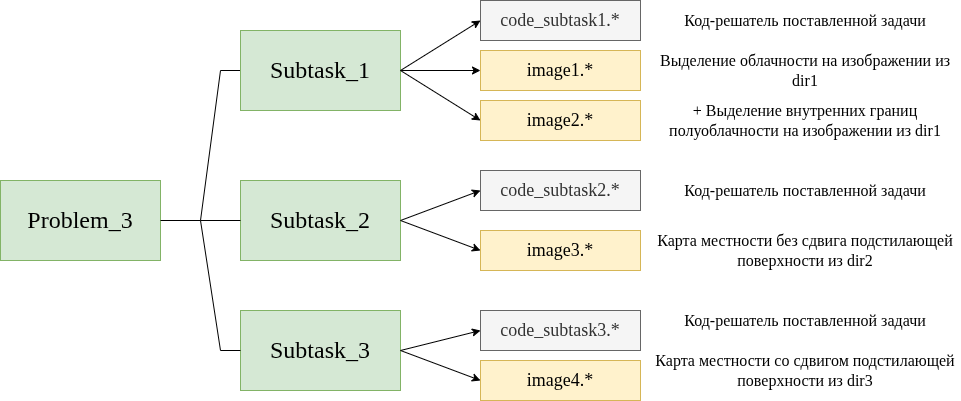

The diagram above was exported from draw.io. Its source (the exported page's mxGraphModel, read from the mxfile embedded in the PNG):
<mxGraphModel dx="1414" dy="855" grid="1" gridSize="10" guides="1" tooltips="1" connect="1" arrows="1" fold="1" page="1" pageScale="1" pageWidth="1040" pageHeight="480" math="0" shadow="0">
  <root>
    <mxCell id="0" />
    <mxCell id="1" parent="0" />
    <mxCell id="8xN6gu6D0B9a9SaKv1WU-1" parent="1" style="rounded=0;whiteSpace=wrap;html=1;fillColor=#d5e8d4;strokeColor=#82b366;" value="&lt;font style=&quot;font-size: 24px;&quot; face=&quot;Times New Roman&quot;&gt;Problem_3&lt;/font&gt;" vertex="1">
      <mxGeometry height="80" width="160" x="40" y="220" as="geometry" />
    </mxCell>
    <mxCell id="8xN6gu6D0B9a9SaKv1WU-2" edge="1" parent="1" source="8xN6gu6D0B9a9SaKv1WU-1" style="endArrow=none;html=1;rounded=0;exitX=1;exitY=0.5;exitDx=0;exitDy=0;entryX=0;entryY=0.5;entryDx=0;entryDy=0;" target="8xN6gu6D0B9a9SaKv1WU-3" value="">
      <mxGeometry height="50" relative="1" width="50" as="geometry">
        <Array as="points">
          <mxPoint x="240" y="260" />
          <mxPoint x="260" y="110" />
        </Array>
        <mxPoint x="390" y="400" as="sourcePoint" />
        <mxPoint x="280" y="160" as="targetPoint" />
      </mxGeometry>
    </mxCell>
    <mxCell id="8xN6gu6D0B9a9SaKv1WU-3" parent="1" style="rounded=0;whiteSpace=wrap;html=1;fillColor=#d5e8d4;strokeColor=#82b366;" value="&lt;font style=&quot;font-size: 24px;&quot; face=&quot;Times New Roman&quot;&gt;Subtask_1&lt;/font&gt;" vertex="1">
      <mxGeometry height="80" width="160" x="280" y="70" as="geometry" />
    </mxCell>
    <mxCell id="8xN6gu6D0B9a9SaKv1WU-4" parent="1" style="rounded=0;whiteSpace=wrap;html=1;fillColor=#d5e8d4;strokeColor=#82b366;" value="&lt;font style=&quot;font-size: 24px;&quot; face=&quot;Times New Roman&quot;&gt;Subtask_3&lt;/font&gt;" vertex="1">
      <mxGeometry height="80" width="160" x="280" y="350" as="geometry" />
    </mxCell>
    <mxCell id="8xN6gu6D0B9a9SaKv1WU-5" parent="1" style="rounded=0;whiteSpace=wrap;html=1;fillColor=#d5e8d4;strokeColor=#82b366;" value="&lt;font style=&quot;font-size: 24px;&quot; face=&quot;Times New Roman&quot;&gt;Subtask_2&lt;/font&gt;" vertex="1">
      <mxGeometry height="80" width="160" x="280" y="220" as="geometry" />
    </mxCell>
    <mxCell id="8xN6gu6D0B9a9SaKv1WU-6" edge="1" parent="1" source="8xN6gu6D0B9a9SaKv1WU-5" style="endArrow=none;html=1;rounded=0;exitX=0;exitY=0.5;exitDx=0;exitDy=0;" value="">
      <mxGeometry height="50" relative="1" width="50" as="geometry">
        <mxPoint x="390" y="400" as="sourcePoint" />
        <mxPoint x="240" y="260" as="targetPoint" />
      </mxGeometry>
    </mxCell>
    <mxCell id="8xN6gu6D0B9a9SaKv1WU-7" edge="1" parent="1" source="8xN6gu6D0B9a9SaKv1WU-4" style="endArrow=none;html=1;rounded=0;exitX=0;exitY=0.5;exitDx=0;exitDy=0;" value="">
      <mxGeometry height="50" relative="1" width="50" as="geometry">
        <Array as="points">
          <mxPoint x="260" y="390" />
        </Array>
        <mxPoint x="260" y="360" as="sourcePoint" />
        <mxPoint x="240" y="260" as="targetPoint" />
      </mxGeometry>
    </mxCell>
    <mxCell id="8xN6gu6D0B9a9SaKv1WU-11" edge="1" parent="1" source="8xN6gu6D0B9a9SaKv1WU-3" style="endArrow=classic;html=1;rounded=0;exitX=1;exitY=0.5;exitDx=0;exitDy=0;entryX=0;entryY=0.5;entryDx=0;entryDy=0;" target="8xN6gu6D0B9a9SaKv1WU-14" value="">
      <mxGeometry height="50" relative="1" width="50" as="geometry">
        <mxPoint x="540" y="390" as="sourcePoint" />
        <mxPoint x="520" y="120" as="targetPoint" />
      </mxGeometry>
    </mxCell>
    <mxCell id="8xN6gu6D0B9a9SaKv1WU-12" parent="1" style="rounded=0;whiteSpace=wrap;html=1;fillColor=#f5f5f5;fontColor=#333333;strokeColor=#666666;" value="&lt;font face=&quot;Times New Roman&quot; style=&quot;font-size: 18px;&quot;&gt;code_subtask1.*&lt;/font&gt;" vertex="1">
      <mxGeometry height="40" width="160" x="520" y="40" as="geometry" />
    </mxCell>
    <mxCell id="8xN6gu6D0B9a9SaKv1WU-13" parent="1" style="text;html=1;whiteSpace=wrap;strokeColor=none;fillColor=none;align=center;verticalAlign=middle;rounded=0;" value="&lt;font face=&quot;Times New Roman&quot; style=&quot;font-size: 16px;&quot;&gt;Код-решатель поставленной задачи&lt;/font&gt;" vertex="1">
      <mxGeometry height="40" width="310" x="690" y="40" as="geometry" />
    </mxCell>
    <mxCell id="8xN6gu6D0B9a9SaKv1WU-14" parent="1" style="rounded=0;whiteSpace=wrap;html=1;fillColor=#fff2cc;strokeColor=#d6b656;" value="&lt;font style=&quot;font-size: 18px;&quot; face=&quot;Times New Roman&quot;&gt;image1.*&lt;/font&gt;" vertex="1">
      <mxGeometry height="40" width="160" x="520" y="90" as="geometry" />
    </mxCell>
    <mxCell id="8xN6gu6D0B9a9SaKv1WU-15" parent="1" style="rounded=0;whiteSpace=wrap;html=1;fillColor=#fff2cc;strokeColor=#d6b656;" value="&lt;font style=&quot;font-size: 18px;&quot; face=&quot;Times New Roman&quot;&gt;image2.*&lt;/font&gt;" vertex="1">
      <mxGeometry height="40" width="160" x="520" y="140" as="geometry" />
    </mxCell>
    <mxCell id="8xN6gu6D0B9a9SaKv1WU-16" edge="1" parent="1" source="8xN6gu6D0B9a9SaKv1WU-3" style="endArrow=classic;html=1;rounded=0;exitX=1;exitY=0.5;exitDx=0;exitDy=0;entryX=0;entryY=0.5;entryDx=0;entryDy=0;" target="8xN6gu6D0B9a9SaKv1WU-12" value="">
      <mxGeometry height="50" relative="1" width="50" as="geometry">
        <mxPoint x="540" y="390" as="sourcePoint" />
        <mxPoint x="590" y="340" as="targetPoint" />
      </mxGeometry>
    </mxCell>
    <mxCell id="8xN6gu6D0B9a9SaKv1WU-17" edge="1" parent="1" source="8xN6gu6D0B9a9SaKv1WU-3" style="endArrow=classic;html=1;rounded=0;exitX=1;exitY=0.5;exitDx=0;exitDy=0;entryX=0;entryY=0.5;entryDx=0;entryDy=0;" target="8xN6gu6D0B9a9SaKv1WU-15" value="">
      <mxGeometry height="50" relative="1" width="50" as="geometry">
        <mxPoint x="540" y="390" as="sourcePoint" />
        <mxPoint x="590" y="340" as="targetPoint" />
      </mxGeometry>
    </mxCell>
    <mxCell id="8xN6gu6D0B9a9SaKv1WU-18" parent="1" style="text;html=1;whiteSpace=wrap;strokeColor=none;fillColor=none;align=center;verticalAlign=middle;rounded=0;" value="&lt;font face=&quot;Times New Roman&quot;&gt;&lt;span style=&quot;font-size: 16px;&quot;&gt;Выделение облачности на изображении из dir1&lt;/span&gt;&lt;/font&gt;" vertex="1">
      <mxGeometry height="40" width="310" x="690" y="90" as="geometry" />
    </mxCell>
    <mxCell id="8xN6gu6D0B9a9SaKv1WU-19" parent="1" style="text;html=1;whiteSpace=wrap;strokeColor=none;fillColor=none;align=center;verticalAlign=middle;rounded=0;" value="&lt;font face=&quot;Times New Roman&quot;&gt;&lt;span style=&quot;font-size: 16px;&quot;&gt;+ Выделение внутренних границ полуоблачности на изображении из dir1&lt;/span&gt;&lt;/font&gt;" vertex="1">
      <mxGeometry height="40" width="310" x="690" y="140" as="geometry" />
    </mxCell>
    <mxCell id="8xN6gu6D0B9a9SaKv1WU-20" parent="1" style="rounded=0;whiteSpace=wrap;html=1;fillColor=#f5f5f5;fontColor=#333333;strokeColor=#666666;" value="&lt;font style=&quot;font-size: 18px;&quot; face=&quot;Times New Roman&quot;&gt;code_subtask2.*&lt;/font&gt;" vertex="1">
      <mxGeometry height="40" width="160" x="520" y="210" as="geometry" />
    </mxCell>
    <mxCell id="8xN6gu6D0B9a9SaKv1WU-21" parent="1" style="rounded=0;whiteSpace=wrap;html=1;fillColor=#fff2cc;strokeColor=#d6b656;" value="&lt;font style=&quot;font-size: 18px;&quot; face=&quot;Times New Roman&quot;&gt;image3.*&lt;/font&gt;" vertex="1">
      <mxGeometry height="40" width="160" x="520" y="270" as="geometry" />
    </mxCell>
    <mxCell id="8xN6gu6D0B9a9SaKv1WU-22" parent="1" style="rounded=0;whiteSpace=wrap;html=1;fillColor=#f5f5f5;fontColor=#333333;strokeColor=#666666;" value="&lt;font style=&quot;font-size: 18px;&quot; face=&quot;Times New Roman&quot;&gt;code_subtask3.*&lt;/font&gt;" vertex="1">
      <mxGeometry height="40" width="160" x="520" y="350" as="geometry" />
    </mxCell>
    <mxCell id="8xN6gu6D0B9a9SaKv1WU-23" parent="1" style="rounded=0;whiteSpace=wrap;html=1;fillColor=#fff2cc;strokeColor=#d6b656;" value="&lt;font style=&quot;font-size: 18px;&quot; face=&quot;Times New Roman&quot;&gt;image4.*&lt;/font&gt;" vertex="1">
      <mxGeometry height="40" width="160" x="520" y="400" as="geometry" />
    </mxCell>
    <mxCell id="8xN6gu6D0B9a9SaKv1WU-24" edge="1" parent="1" source="8xN6gu6D0B9a9SaKv1WU-5" style="endArrow=classic;html=1;rounded=0;exitX=1;exitY=0.5;exitDx=0;exitDy=0;entryX=0;entryY=0.5;entryDx=0;entryDy=0;" target="8xN6gu6D0B9a9SaKv1WU-20" value="">
      <mxGeometry height="50" relative="1" width="50" as="geometry">
        <mxPoint x="540" y="370" as="sourcePoint" />
        <mxPoint x="590" y="320" as="targetPoint" />
      </mxGeometry>
    </mxCell>
    <mxCell id="8xN6gu6D0B9a9SaKv1WU-25" edge="1" parent="1" source="8xN6gu6D0B9a9SaKv1WU-5" style="endArrow=classic;html=1;rounded=0;exitX=1;exitY=0.5;exitDx=0;exitDy=0;entryX=0;entryY=0.5;entryDx=0;entryDy=0;" target="8xN6gu6D0B9a9SaKv1WU-21" value="">
      <mxGeometry height="50" relative="1" width="50" as="geometry">
        <mxPoint x="540" y="370" as="sourcePoint" />
        <mxPoint x="590" y="320" as="targetPoint" />
      </mxGeometry>
    </mxCell>
    <mxCell id="8xN6gu6D0B9a9SaKv1WU-26" edge="1" parent="1" source="8xN6gu6D0B9a9SaKv1WU-4" style="endArrow=classic;html=1;rounded=0;exitX=1;exitY=0.5;exitDx=0;exitDy=0;entryX=0;entryY=0.5;entryDx=0;entryDy=0;" target="8xN6gu6D0B9a9SaKv1WU-22" value="">
      <mxGeometry height="50" relative="1" width="50" as="geometry">
        <mxPoint x="540" y="370" as="sourcePoint" />
        <mxPoint x="590" y="320" as="targetPoint" />
      </mxGeometry>
    </mxCell>
    <mxCell id="8xN6gu6D0B9a9SaKv1WU-27" edge="1" parent="1" source="8xN6gu6D0B9a9SaKv1WU-4" style="endArrow=classic;html=1;rounded=0;exitX=1;exitY=0.5;exitDx=0;exitDy=0;entryX=0;entryY=0.5;entryDx=0;entryDy=0;" target="8xN6gu6D0B9a9SaKv1WU-23" value="">
      <mxGeometry height="50" relative="1" width="50" as="geometry">
        <mxPoint x="540" y="370" as="sourcePoint" />
        <mxPoint x="590" y="320" as="targetPoint" />
      </mxGeometry>
    </mxCell>
    <mxCell id="8xN6gu6D0B9a9SaKv1WU-28" parent="1" style="text;html=1;whiteSpace=wrap;strokeColor=none;fillColor=none;align=center;verticalAlign=middle;rounded=0;" value="&lt;font face=&quot;Times New Roman&quot; style=&quot;font-size: 16px;&quot;&gt;Код-решатель поставленной задачи&lt;/font&gt;" vertex="1">
      <mxGeometry height="40" width="310" x="690" y="210" as="geometry" />
    </mxCell>
    <mxCell id="8xN6gu6D0B9a9SaKv1WU-29" parent="1" style="text;html=1;whiteSpace=wrap;strokeColor=none;fillColor=none;align=center;verticalAlign=middle;rounded=0;" value="&lt;font face=&quot;Times New Roman&quot; style=&quot;font-size: 16px;&quot;&gt;Код-решатель поставленной задачи&lt;/font&gt;" vertex="1">
      <mxGeometry height="40" width="310" x="690" y="340" as="geometry" />
    </mxCell>
    <mxCell id="8xN6gu6D0B9a9SaKv1WU-30" parent="1" style="text;html=1;whiteSpace=wrap;strokeColor=none;fillColor=none;align=center;verticalAlign=middle;rounded=0;" value="&lt;font face=&quot;Times New Roman&quot; style=&quot;font-size: 16px;&quot;&gt;Карта местности без сдвига подстилающей поверхности из dir2&lt;/font&gt;" vertex="1">
      <mxGeometry height="40" width="310" x="690" y="270" as="geometry" />
    </mxCell>
    <mxCell id="8xN6gu6D0B9a9SaKv1WU-31" parent="1" style="text;html=1;whiteSpace=wrap;strokeColor=none;fillColor=none;align=center;verticalAlign=middle;rounded=0;" value="&lt;font face=&quot;Times New Roman&quot; style=&quot;font-size: 16px;&quot;&gt;Карта местности со сдвигом подстилающей поверхности из dir3&lt;/font&gt;" vertex="1">
      <mxGeometry height="40" width="310" x="690" y="390" as="geometry" />
    </mxCell>
  </root>
</mxGraphModel>